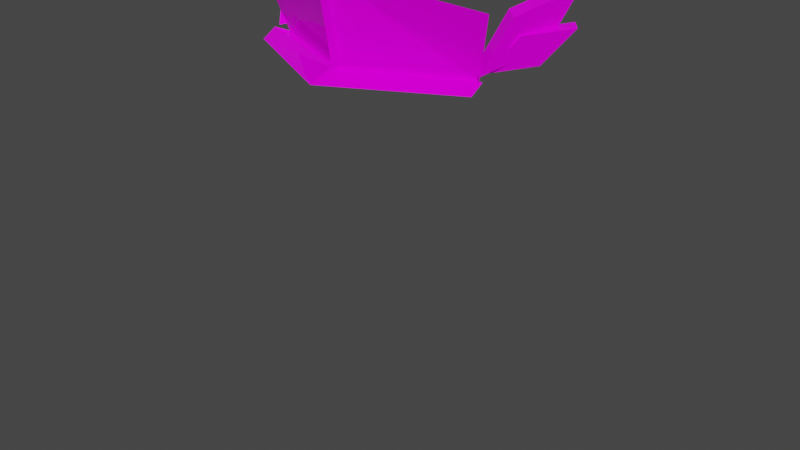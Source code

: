 # Source: s14.blend  (saved by Blender 2.93.21; exported with 4.5.12 LTS)
import bpy
from mathutils import Matrix  # noqa: F401  (used for matrix-valued properties, if any)

bpy.ops.wm.read_factory_settings(use_empty=True)
scene = bpy.context.scene
scene.name = 'Scene'

# ---- collections
col_h114 = bpy.data.collections.new('h114'); scene.collection.children.link(col_h114)

# ---- images (referenced by path relative to the original .blend; pixels are not part of the script)
import os
ASSET_DIR = os.environ.get("B2B_ASSET_DIR", "")  # directory of the original .blend (textures are referenced by path, not embedded)
HERE = os.path.dirname(os.path.abspath(__file__))  # packed textures are extracted next to this script under _unpacked/

def load_image(name, relpath, width, height, colorspace="sRGB"):
    """Load a texture the original file referenced (path relative to the .blend, or extracted next to this script)."""
    p = next((c for c in (os.path.join(HERE, relpath), os.path.join(ASSET_DIR, relpath)) if relpath and os.path.exists(c)), "")
    if p:
        img = bpy.data.images.load(p, check_existing=True)
        img.name = name
    else:  # same state as the original file: an image datablock whose file is absent (Cycles renders it pink)
        img = bpy.data.images.new(name, width, height)
        img.source = "FILE"
        img.filepath = "//" + (relpath or name)
    img.colorspace_settings.name = colorspace
    return img
img_s14__png = load_image('s14_.png', 's14_.png', 1024, 1024, 'sRGB')

# ---- materials (node trees are filled in below, after node groups)
mat_maintex = bpy.data.materials.new('maintex')
mat_maintex.use_transparent_shadow = False
mat_maintex_1 = bpy.data.materials.new('maintex')

# ---- material node trees
mat_maintex.use_nodes = True; mat_maintex.node_tree.nodes.clear()
_N = mat_maintex.node_tree.nodes; _L = mat_maintex.node_tree.links
n0 = _N.new('ShaderNodeOutputMaterial'); n0.name = 'Material Output'; n0.location = (300, 300)
n1 = _N.new('ShaderNodeBsdfPrincipled'); n1.name = 'Principled BSDF'; n1.location = (10, 300)
n1.distribution = 'GGX'
n1.subsurface_method = 'BURLEY'
n1.inputs[2].default_value = 0.0
n1.inputs[3].default_value = 1.45
n1.inputs[13].default_value = 0.1
n1.inputs[27].default_value = (0.0, 0.0, 0.0, 1.0)
n1.inputs[28].default_value = 1.0
n2 = _N.new('ShaderNodeTexImage'); n2.name = 'baseColorTexture'; n2.location = (-433, 207)
n2.label = 'baseColorTexture'
n2.image = img_s14__png
n2.interpolation = 'Closest'
n3 = _N.new('ShaderNodeUVMap'); n3.name = 'UV Map'; n3.location = (-631, 176)
n3.uv_map = 'UVMap'
_L.new(n1.outputs[0], n0.inputs[0])
_L.new(n2.outputs[0], n1.inputs[0])
_L.new(n3.outputs[0], n2.inputs[0])
n0.is_active_output = True

# ---- world
world_world = bpy.data.worlds.new('World'); scene.world = world_world
world_world.use_nodes = True; world_world.node_tree.nodes.clear()
_N = world_world.node_tree.nodes; _L = world_world.node_tree.links
n0 = _N.new('ShaderNodeOutputWorld'); n0.name = 'World Output'; n0.location = (300, 300)
n1 = _N.new('ShaderNodeBackground'); n1.name = 'Background'; n1.location = (10, 300)
n1.inputs[0].default_value = (0.05088, 0.05088, 0.05088, 1.0)
_L.new(n1.outputs[0], n0.inputs[0])
n0.is_active_output = True
world_world.color = (0.05088, 0.05088, 0.05088)
world_world.use_sun_shadow = False
world_world.sun_shadow_jitter_overblur = 0.0

# ---- meshes
me_bodymesh = bpy.data.meshes.new('BodyMesh')
me_bodymesh.from_pydata([], [], [])
me_bodymesh.materials.append(None)
me_bodymesh.update()
me_head = bpy.data.meshes.new('Head')
me_head.from_pydata([], [], [])
me_head.materials.append(None)
me_head.update()
me_legmesh = bpy.data.meshes.new('LegMesh')
me_legmesh.from_pydata([], [], [])
me_legmesh.materials.append(None)
me_legmesh.update()
me_armmesh = bpy.data.meshes.new('ArmMesh')
me_armmesh.from_pydata([], [], [])
me_armmesh.materials.append(None)
me_armmesh.update()
me_cube_006 = bpy.data.meshes.new('Cube.006')
me_cube_006.from_pydata([], [], [])
me_cube_006.materials.append(None)
me_cube_006.update()
me_x = bpy.data.meshes.new('立方体')
me_x.from_pydata([(0.2405, -0.1918, -0.1703), (0.3013, 0.001904, -0.02856), (0.2693, -0.0487, -0.1284), (0.2471, -0.1195, -0.06468), (0.2508, -0.1946, -0.1757), (0.2152, -0.1701, -0.1645), (-1.287e-16, -0.3132, -0.0005504), (1.311e-16, -0.281, -0.1846), (0.268, -0.2071, -0.0503), (0.2298, -0.1748, -0.1846), (-1.311e-16, -0.3008, -0.1757), (-1.287e-16, -0.333, -0.0001841), (0.2511, -0.2261, -0.1928), (0.2946, -0.07041, -0.1342), (1.311e-16, -0.357, -0.1928), (0.2724, -0.1412, -0.0705), (0.3265, -0.01981, -0.03438), (0.2389, -0.1764, -0.1682), (0.3169, -0.01484, -0.09858), (0.2763, -0.06455, -0.1622), (0.2626, -0.107, -0.1007), (0.2219, -0.1567, -0.1644), (0.2933, -0.08418, -0.166), (0.2796, -0.1267, -0.1046), (0.3339, -0.03448, -0.1024)], [], [(11, 10, 7, 6), (0, 15, 3, 5), (2, 13, 0, 5), (2, 1, 16, 13), (5, 3, 1, 2), (9, 8, 6, 7), (13, 16, 15, 0), (10, 4, 12, 14), (16, 1, 3, 15), (4, 9, 12), (9, 7, 14, 12), (17, 23, 20, 21), (19, 22, 17, 21), (19, 18, 24, 22), (21, 20, 18, 19), (22, 24, 23, 17), (24, 18, 20, 23)])
_uv = me_x.uv_layers.new(name='UVMap')
_uv.uv.foreach_set('vector', [0.4084, 0.1393, 0.4084, 0.1198, 0.4084, 0.1188, 0.4084, 0.1393, 0.6485, 0.08934, 0.6555, 0.1031, 0.6585, 0.1039, 0.6515, 0.09014, 0.6683, 0.09514, 0.6653, 0.09433, 0.6485, 0.08934, 0.6515, 0.09014, 0.6683, 0.09514, 0.6753, 0.1089, 0.6723, 0.1081, 0.6653, 0.09433, 0.6515, 0.09014, 0.6585, 0.1039, 0.6753, 0.1089, 0.6683, 0.09514, 0.2593, 0.03197, 0.2907, 0.07358, 0.2755, 0.1512, 0.2367, 0.09141, 0.6653, 0.09433, 0.6723, 0.1081, 0.6555, 0.1031, 0.6485, 0.08934, 0.4084, 0.1198, 0.4381, 0.1198, 0.4381, 0.1178, 0.4084, 0.1178, 0.6723, 0.1081, 0.6753, 0.1089, 0.6585, 0.1039, 0.6555, 0.1031, 0.4381, 0.1198, 0.4356, 0.1188, 0.4381, 0.1178, 0.4356, 0.1188, 0.4084, 0.1188, 0.4084, 0.1178, 0.4381, 0.1178, 0.6507, 0.08963, 0.6575, 0.09843, 0.6603, 0.09896, 0.6534, 0.09015, 0.6661, 0.09045, 0.6634, 0.08992, 0.6507, 0.08963, 0.6534, 0.09015, 0.6661, 0.09045, 0.673, 0.09926, 0.6703, 0.09873, 0.6634, 0.08992, 0.6534, 0.09015, 0.6603, 0.09896, 0.673, 0.09926, 0.6661, 0.09045, 0.6634, 0.08992, 0.6703, 0.09873, 0.6575, 0.09843, 0.6507, 0.08963, 0.6703, 0.09873, 0.673, 0.09926, 0.6603, 0.09896, 0.6575, 0.09843])
me_x.materials.append(mat_maintex)
me_x.use_remesh_fix_poles = True
me_x.use_remesh_preserve_attributes = False
me_x.update()
arm_armature = bpy.data.armatures.new('Armature')  # bones are not reproduced

# ---- objects
ob_body = bpy.data.objects.new('Body', me_bodymesh)
ob_head = bpy.data.objects.new('Head', me_head)
ob_leg_l = bpy.data.objects.new('Leg.L', me_legmesh)
ob_arm_l = bpy.data.objects.new('Arm.L', me_armmesh)
ob_armature = bpy.data.objects.new('Armature', arm_armature)
ob_mount = bpy.data.objects.new('mount', me_cube_006)
ob_headset_hat = bpy.data.objects.new('Headset|hat', me_x)

# ---- transforms, parenting, visibility, modifiers, constraints
ob_body.parent = ob_armature
ob_body.location = (0.0, 0.0, 0.0)
ob_body.lock_rotations_4d = False
ob_body.empty_display_type = 'ARROWS'
ob_body.lineart.crease_threshold = 0.0
ob_body.material_slots[0].link = 'OBJECT'; ob_body.material_slots[0].material = mat_maintex
_vg = ob_body.vertex_groups.new(name='Hip')
_vg = ob_body.vertex_groups.new(name='Arm1.L')
_vg = ob_body.vertex_groups.new(name='Body')
_vg = ob_body.vertex_groups.new(name='Leg1.L')
_vg = ob_body.vertex_groups.new(name='Arm1.R')
_vg = ob_body.vertex_groups.new(name='Leg1.R')
_vg = ob_body.vertex_groups.new(name='Head')
_m = ob_body.modifiers.new('Mirror', 'MIRROR')
_m = ob_body.modifiers.new('Armature', 'ARMATURE')
_m.object = ob_armature
ob_head.parent = ob_armature
ob_head.location = (0.0, 2.954e-08, 0.9189)
ob_head.lineart.crease_threshold = 0.0
ob_head.material_slots[0].link = 'OBJECT'; ob_head.material_slots[0].material = mat_maintex
_vg = ob_head.vertex_groups.new(name='Hip')
_vg = ob_head.vertex_groups.new(name='Head')
_vg = ob_head.vertex_groups.new(name='Arm1.L')
_vg = ob_head.vertex_groups.new(name='Arm2.L')
_vg = ob_head.vertex_groups.new(name='Hand.L')
_vg = ob_head.vertex_groups.new(name='Body')
_vg = ob_head.vertex_groups.new(name='Leg1.L')
_vg = ob_head.vertex_groups.new(name='Leg2.L')
_vg = ob_head.vertex_groups.new(name='Foot.L')
_vg = ob_head.vertex_groups.new(name='Leg1.R')
_vg = ob_head.vertex_groups.new(name='Leg2.R')
_vg = ob_head.vertex_groups.new(name='Foot.R')
_vg = ob_head.vertex_groups.new(name='Rear')
_vg = ob_head.vertex_groups.new(name='Arm1.R')
_vg = ob_head.vertex_groups.new(name='Arm2.R')
_vg = ob_head.vertex_groups.new(name='Hand.R')
_m = ob_head.modifiers.new('Mirror', 'MIRROR')
_m = ob_head.modifiers.new('Armature', 'ARMATURE')
_m.object = ob_armature
ob_leg_l.parent = ob_armature
ob_leg_l.location = (0.0, 0.0, 0.0)
ob_leg_l.lineart.crease_threshold = 0.0
ob_leg_l.material_slots[0].link = 'OBJECT'; ob_leg_l.material_slots[0].material = mat_maintex
_vg = ob_leg_l.vertex_groups.new(name='Leg1.L')
_vg = ob_leg_l.vertex_groups.new(name='Leg2.L')
_vg = ob_leg_l.vertex_groups.new(name='Foot.L')
_vg = ob_leg_l.vertex_groups.new(name='Leg1.R')
_vg = ob_leg_l.vertex_groups.new(name='Leg2.R')
_vg = ob_leg_l.vertex_groups.new(name='Foot.R')
_m = ob_leg_l.modifiers.new('Mirror', 'MIRROR')
_m = ob_leg_l.modifiers.new('Armature', 'ARMATURE')
_m.object = ob_armature
ob_arm_l.parent = ob_armature
ob_arm_l.location = (0.0, 0.0, 0.0)
ob_arm_l.lineart.crease_threshold = 0.0
ob_arm_l.material_slots[0].link = 'OBJECT'; ob_arm_l.material_slots[0].material = mat_maintex
_vg = ob_arm_l.vertex_groups.new(name='Arm1.L')
_vg = ob_arm_l.vertex_groups.new(name='Arm2.L')
_vg = ob_arm_l.vertex_groups.new(name='Hand.L')
_vg = ob_arm_l.vertex_groups.new(name='Arm1.R')
_vg = ob_arm_l.vertex_groups.new(name='Arm2.R')
_vg = ob_arm_l.vertex_groups.new(name='Hand.R')
_m = ob_arm_l.modifiers.new('Mirror', 'MIRROR')
_m = ob_arm_l.modifiers.new('Armature', 'ARMATURE')
_m.object = ob_armature
ob_armature.location = (0.0, 0.0, 0.0)
ob_armature.lineart.crease_threshold = 0.0
ob_mount.location = (8.625e-33, 0.1749, 3.884e-17)
ob_mount.lineart.crease_threshold = 0.0
ob_mount.material_slots[0].link = 'OBJECT'; ob_mount.material_slots[0].material = mat_maintex_1
_vg = ob_mount.vertex_groups.new(name='Rear')
_m = ob_mount.modifiers.new('Mirror', 'MIRROR')
_m = ob_mount.modifiers.new('Armature', 'ARMATURE')
_m.object = ob_armature
ob_headset_hat.location = (2.622e-16, 0.04401, 1.124)
_vg = ob_headset_hat.vertex_groups.new(name='Head')
_vg.add([0, 1, 2, 3, 4, 5, 6, 7, 8, 9, 10, 11, 12, 13, 14, 15, 16, 17, 18, 19, 20, 21, 22, 23, 24], 1.0, 'REPLACE')
_m = ob_headset_hat.modifiers.new('ミラー', 'MIRROR')
_m = ob_headset_hat.modifiers.new('アーマチュア', 'ARMATURE')
_m.object = ob_armature

# ---- collection membership
scene.collection.objects.link(ob_body)
scene.collection.objects.link(ob_head)
scene.collection.objects.link(ob_leg_l)
scene.collection.objects.link(ob_arm_l)
scene.collection.objects.link(ob_armature)
scene.collection.objects.link(ob_mount)
col_h114.objects.link(ob_headset_hat)

# ---- scene / render settings (as saved in the file)
scene.frame_start = 1; scene.frame_end = 120; scene.frame_set(7)
scene.render.engine = 'BLENDER_EEVEE_NEXT'
scene.render.fps = 60
scene.cycles.use_denoising = False
scene.cycles.samples = 128
scene.cycles.sampling_pattern = 'TABULATED_SOBOL'
scene.cycles.use_adaptive_sampling = False
scene.cycles.use_light_tree = False
scene.view_settings.view_transform = 'Filmic'
bpy.context.view_layer.update()

# ---- added for rendering (the .blend has no active camera and no usable light): camera, sun
cam_auto = bpy.data.cameras.new('AutoCamera')
cam_auto.lens = 50.0
cam_auto.sensor_width = 36.0
cam_auto.clip_end = 1000.0
ob_auto_camera = bpy.data.objects.new('AutoCamera', cam_auto)
scene.collection.objects.link(ob_auto_camera)
ob_auto_camera.location = (1.29076, -1.61793, 1.59435)
ob_auto_camera.rotation_euler = (1.09748, -7.21219e-08, 0.694738)
scene.camera = ob_auto_camera
light_auto_sun = bpy.data.lights.new('AutoSun', 'SUN')
light_auto_sun.energy = 3.0
light_auto_sun.angle = 0.0523599
ob_auto_sun = bpy.data.objects.new('AutoSun', light_auto_sun)
scene.collection.objects.link(ob_auto_sun)
ob_auto_sun.rotation_euler = (0.872665, 0.174533, 0.523599)
bpy.context.view_layer.update()
